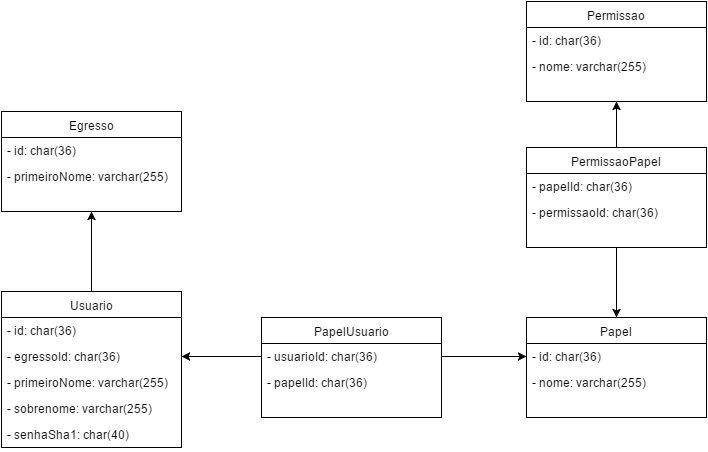

The diagram above was exported from draw.io. Its source (the exported page's mxGraphModel, read from the mxfile embedded in the PNG):
<mxGraphModel dx="1430" dy="720" grid="1" gridSize="10" guides="1" tooltips="1" connect="1" arrows="1" fold="1" page="1" pageScale="1" pageWidth="826" pageHeight="1169" background="#ffffff" math="0" shadow="0">
  <root>
    <mxCell id="0" />
    <mxCell id="1" parent="0" />
    <mxCell id="3aafd852434a0a14-6" value="Egresso" style="swimlane;html=1;fontStyle=0;childLayout=stackLayout;horizontal=1;startSize=26;fillColor=none;horizontalStack=0;resizeParent=1;resizeLast=0;collapsible=1;marginBottom=0;swimlaneFillColor=#ffffff;" vertex="1" parent="1">
      <mxGeometry x="78" y="230" width="140" height="80" as="geometry" />
    </mxCell>
    <mxCell id="3aafd852434a0a14-7" value="- id: char" style="text;html=1;strokeColor=none;fillColor=none;align=left;verticalAlign=top;spacingLeft=4;spacingRight=4;whiteSpace=wrap;overflow=hidden;rotatable=0;points=[[0,0.5],[1,0.5]];portConstraint=eastwest;" vertex="1" parent="3aafd852434a0a14-6">
      <mxGeometry y="26" width="140" height="26" as="geometry" />
    </mxCell>
    <mxCell id="3aafd852434a0a14-8" value="- nome: varchar" style="text;html=1;strokeColor=none;fillColor=none;align=left;verticalAlign=top;spacingLeft=4;spacingRight=4;whiteSpace=wrap;overflow=hidden;rotatable=0;points=[[0,0.5],[1,0.5]];portConstraint=eastwest;" vertex="1" parent="3aafd852434a0a14-6">
      <mxGeometry y="52" width="140" height="26" as="geometry" />
    </mxCell>
    <mxCell id="3aafd852434a0a14-17" value="" style="edgeStyle=orthogonalEdgeStyle;rounded=0;html=1;jettySize=auto;orthogonalLoop=1;" edge="1" parent="1" source="3aafd852434a0a14-10" target="3aafd852434a0a14-14">
      <mxGeometry relative="1" as="geometry" />
    </mxCell>
    <mxCell id="3aafd852434a0a14-10" value="Usuario" style="swimlane;html=1;fontStyle=0;childLayout=stackLayout;horizontal=1;startSize=26;fillColor=none;horizontalStack=0;resizeParent=1;resizeLast=0;collapsible=1;marginBottom=0;swimlaneFillColor=#ffffff;" vertex="1" parent="1">
      <mxGeometry x="78" y="400" width="180" height="156" as="geometry" />
    </mxCell>
    <mxCell id="3aafd852434a0a14-11" value="- id: char(36)" style="text;html=1;strokeColor=none;fillColor=none;align=left;verticalAlign=top;spacingLeft=4;spacingRight=4;whiteSpace=wrap;overflow=hidden;rotatable=0;points=[[0,0.5],[1,0.5]];portConstraint=eastwest;" vertex="1" parent="3aafd852434a0a14-10">
      <mxGeometry y="26" width="180" height="26" as="geometry" />
    </mxCell>
    <mxCell id="3aafd852434a0a14-20" value="- egressoId: char(36)" style="text;html=1;strokeColor=none;fillColor=none;align=left;verticalAlign=top;spacingLeft=4;spacingRight=4;whiteSpace=wrap;overflow=hidden;rotatable=0;points=[[0,0.5],[1,0.5]];portConstraint=eastwest;" vertex="1" parent="3aafd852434a0a14-10">
      <mxGeometry y="52" width="180" height="26" as="geometry" />
    </mxCell>
    <mxCell id="3aafd852434a0a14-12" value="- primeiroNome: varchar(255)" style="text;html=1;strokeColor=none;fillColor=none;align=left;verticalAlign=top;spacingLeft=4;spacingRight=4;whiteSpace=wrap;overflow=hidden;rotatable=0;points=[[0,0.5],[1,0.5]];portConstraint=eastwest;" vertex="1" parent="3aafd852434a0a14-10">
      <mxGeometry y="78" width="180" height="26" as="geometry" />
    </mxCell>
    <mxCell id="3aafd852434a0a14-18" value="- sobrenome: varchar(255)" style="text;html=1;strokeColor=none;fillColor=none;align=left;verticalAlign=top;spacingLeft=4;spacingRight=4;whiteSpace=wrap;overflow=hidden;rotatable=0;points=[[0,0.5],[1,0.5]];portConstraint=eastwest;" vertex="1" parent="3aafd852434a0a14-10">
      <mxGeometry y="104" width="180" height="26" as="geometry" />
    </mxCell>
    <mxCell id="3aafd852434a0a14-19" value="- senhaSha1: char(40)" style="text;html=1;strokeColor=none;fillColor=none;align=left;verticalAlign=top;spacingLeft=4;spacingRight=4;whiteSpace=wrap;overflow=hidden;rotatable=0;points=[[0,0.5],[1,0.5]];portConstraint=eastwest;" vertex="1" parent="3aafd852434a0a14-10">
      <mxGeometry y="130" width="180" height="26" as="geometry" />
    </mxCell>
    <mxCell id="3aafd852434a0a14-14" value="Egresso" style="swimlane;html=1;fontStyle=0;childLayout=stackLayout;horizontal=1;startSize=26;fillColor=none;horizontalStack=0;resizeParent=1;resizeLast=0;collapsible=1;marginBottom=0;swimlaneFillColor=#ffffff;" vertex="1" parent="1">
      <mxGeometry x="78" y="220" width="180" height="100" as="geometry" />
    </mxCell>
    <mxCell id="3aafd852434a0a14-15" value="- id: char(36)" style="text;html=1;strokeColor=none;fillColor=none;align=left;verticalAlign=top;spacingLeft=4;spacingRight=4;whiteSpace=wrap;overflow=hidden;rotatable=0;points=[[0,0.5],[1,0.5]];portConstraint=eastwest;" vertex="1" parent="3aafd852434a0a14-14">
      <mxGeometry y="26" width="180" height="26" as="geometry" />
    </mxCell>
    <mxCell id="3aafd852434a0a14-16" value="- primeiroNome: varchar(255)" style="text;html=1;strokeColor=none;fillColor=none;align=left;verticalAlign=top;spacingLeft=4;spacingRight=4;whiteSpace=wrap;overflow=hidden;rotatable=0;points=[[0,0.5],[1,0.5]];portConstraint=eastwest;" vertex="1" parent="3aafd852434a0a14-14">
      <mxGeometry y="52" width="180" height="26" as="geometry" />
    </mxCell>
    <mxCell id="3aafd852434a0a14-21" value="PapelUsuario" style="swimlane;html=1;fontStyle=0;childLayout=stackLayout;horizontal=1;startSize=26;fillColor=none;horizontalStack=0;resizeParent=1;resizeLast=0;collapsible=1;marginBottom=0;swimlaneFillColor=#ffffff;" vertex="1" parent="1">
      <mxGeometry x="338" y="426" width="180" height="100" as="geometry" />
    </mxCell>
    <mxCell id="3aafd852434a0a14-22" value="- usuarioId: char(36)" style="text;html=1;strokeColor=none;fillColor=none;align=left;verticalAlign=top;spacingLeft=4;spacingRight=4;whiteSpace=wrap;overflow=hidden;rotatable=0;points=[[0,0.5],[1,0.5]];portConstraint=eastwest;" vertex="1" parent="3aafd852434a0a14-21">
      <mxGeometry y="26" width="180" height="26" as="geometry" />
    </mxCell>
    <mxCell id="3aafd852434a0a14-24" value="- papelId: char(36)" style="text;html=1;strokeColor=none;fillColor=none;align=left;verticalAlign=top;spacingLeft=4;spacingRight=4;whiteSpace=wrap;overflow=hidden;rotatable=0;points=[[0,0.5],[1,0.5]];portConstraint=eastwest;" vertex="1" parent="3aafd852434a0a14-21">
      <mxGeometry y="52" width="180" height="26" as="geometry" />
    </mxCell>
    <mxCell id="3aafd852434a0a14-25" style="edgeStyle=orthogonalEdgeStyle;rounded=0;html=1;exitX=0;exitY=0.5;entryX=1;entryY=0.5;jettySize=auto;orthogonalLoop=1;" edge="1" parent="1" source="3aafd852434a0a14-22" target="3aafd852434a0a14-20">
      <mxGeometry relative="1" as="geometry" />
    </mxCell>
    <mxCell id="3aafd852434a0a14-26" value="Papel" style="swimlane;html=1;fontStyle=0;childLayout=stackLayout;horizontal=1;startSize=26;fillColor=none;horizontalStack=0;resizeParent=1;resizeLast=0;collapsible=1;marginBottom=0;swimlaneFillColor=#ffffff;" vertex="1" parent="1">
      <mxGeometry x="603" y="426" width="180" height="100" as="geometry" />
    </mxCell>
    <mxCell id="3aafd852434a0a14-28" value="- id: char(36)" style="text;html=1;strokeColor=none;fillColor=none;align=left;verticalAlign=top;spacingLeft=4;spacingRight=4;whiteSpace=wrap;overflow=hidden;rotatable=0;points=[[0,0.5],[1,0.5]];portConstraint=eastwest;" vertex="1" parent="3aafd852434a0a14-26">
      <mxGeometry y="26" width="180" height="26" as="geometry" />
    </mxCell>
    <mxCell id="3aafd852434a0a14-27" value="- nome: varchar(255)" style="text;html=1;strokeColor=none;fillColor=none;align=left;verticalAlign=top;spacingLeft=4;spacingRight=4;whiteSpace=wrap;overflow=hidden;rotatable=0;points=[[0,0.5],[1,0.5]];portConstraint=eastwest;" vertex="1" parent="3aafd852434a0a14-26">
      <mxGeometry y="52" width="180" height="26" as="geometry" />
    </mxCell>
    <mxCell id="3aafd852434a0a14-29" style="edgeStyle=orthogonalEdgeStyle;rounded=0;html=1;exitX=1;exitY=0.5;entryX=0;entryY=0.5;jettySize=auto;orthogonalLoop=1;" edge="1" parent="1" source="3aafd852434a0a14-22" target="3aafd852434a0a14-28">
      <mxGeometry relative="1" as="geometry" />
    </mxCell>
    <mxCell id="3aafd852434a0a14-34" style="edgeStyle=orthogonalEdgeStyle;rounded=0;html=1;exitX=0.5;exitY=1;entryX=0.5;entryY=0;jettySize=auto;orthogonalLoop=1;" edge="1" parent="1" source="3aafd852434a0a14-30" target="3aafd852434a0a14-26">
      <mxGeometry relative="1" as="geometry" />
    </mxCell>
    <mxCell id="3aafd852434a0a14-38" style="edgeStyle=orthogonalEdgeStyle;rounded=0;html=1;exitX=0.5;exitY=0;entryX=0.5;entryY=1;jettySize=auto;orthogonalLoop=1;" edge="1" parent="1" source="3aafd852434a0a14-30" target="3aafd852434a0a14-35">
      <mxGeometry relative="1" as="geometry" />
    </mxCell>
    <mxCell id="3aafd852434a0a14-30" value="PermissaoPapel" style="swimlane;html=1;fontStyle=0;childLayout=stackLayout;horizontal=1;startSize=26;fillColor=none;horizontalStack=0;resizeParent=1;resizeLast=0;collapsible=1;marginBottom=0;swimlaneFillColor=#ffffff;" vertex="1" parent="1">
      <mxGeometry x="603" y="256" width="180" height="100" as="geometry" />
    </mxCell>
    <mxCell id="3aafd852434a0a14-31" value="- papelId: char(36)" style="text;html=1;strokeColor=none;fillColor=none;align=left;verticalAlign=top;spacingLeft=4;spacingRight=4;whiteSpace=wrap;overflow=hidden;rotatable=0;points=[[0,0.5],[1,0.5]];portConstraint=eastwest;" vertex="1" parent="3aafd852434a0a14-30">
      <mxGeometry y="26" width="180" height="26" as="geometry" />
    </mxCell>
    <mxCell id="3aafd852434a0a14-33" value="- permissaoId: char(36)" style="text;html=1;strokeColor=none;fillColor=none;align=left;verticalAlign=top;spacingLeft=4;spacingRight=4;whiteSpace=wrap;overflow=hidden;rotatable=0;points=[[0,0.5],[1,0.5]];portConstraint=eastwest;" vertex="1" parent="3aafd852434a0a14-30">
      <mxGeometry y="52" width="180" height="26" as="geometry" />
    </mxCell>
    <mxCell id="3aafd852434a0a14-35" value="Permissao" style="swimlane;html=1;fontStyle=0;childLayout=stackLayout;horizontal=1;startSize=26;fillColor=none;horizontalStack=0;resizeParent=1;resizeLast=0;collapsible=1;marginBottom=0;swimlaneFillColor=#ffffff;" vertex="1" parent="1">
      <mxGeometry x="603" y="110" width="180" height="100" as="geometry" />
    </mxCell>
    <mxCell id="3aafd852434a0a14-36" value="- id: char(36)" style="text;html=1;strokeColor=none;fillColor=none;align=left;verticalAlign=top;spacingLeft=4;spacingRight=4;whiteSpace=wrap;overflow=hidden;rotatable=0;points=[[0,0.5],[1,0.5]];portConstraint=eastwest;" vertex="1" parent="3aafd852434a0a14-35">
      <mxGeometry y="26" width="180" height="26" as="geometry" />
    </mxCell>
    <mxCell id="3aafd852434a0a14-37" value="- nome: varchar(255)" style="text;html=1;strokeColor=none;fillColor=none;align=left;verticalAlign=top;spacingLeft=4;spacingRight=4;whiteSpace=wrap;overflow=hidden;rotatable=0;points=[[0,0.5],[1,0.5]];portConstraint=eastwest;" vertex="1" parent="3aafd852434a0a14-35">
      <mxGeometry y="52" width="180" height="26" as="geometry" />
    </mxCell>
  </root>
</mxGraphModel>